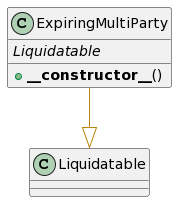

The diagram above was rendered by PlantUML. Its source (embedded in the PNG):
@startuml
' -- generated by: https://marketplace.visualstudio.com/items?itemName=tintinweb.solidity-visual-auditor
'
' -- for auto-render install: https://marketplace.visualstudio.com/items?itemName=jebbs.plantuml
' -- options --



' -- classes --


class ExpiringMultiParty {
    ' -- inheritance --
	{abstract}Liquidatable

    ' -- usingFor --

    ' -- vars --

    ' -- methods --
	+**__constructor__**()

}
' -- inheritance / usingFor --
ExpiringMultiParty --[#DarkGoldenRod]|> Liquidatable
@enduml